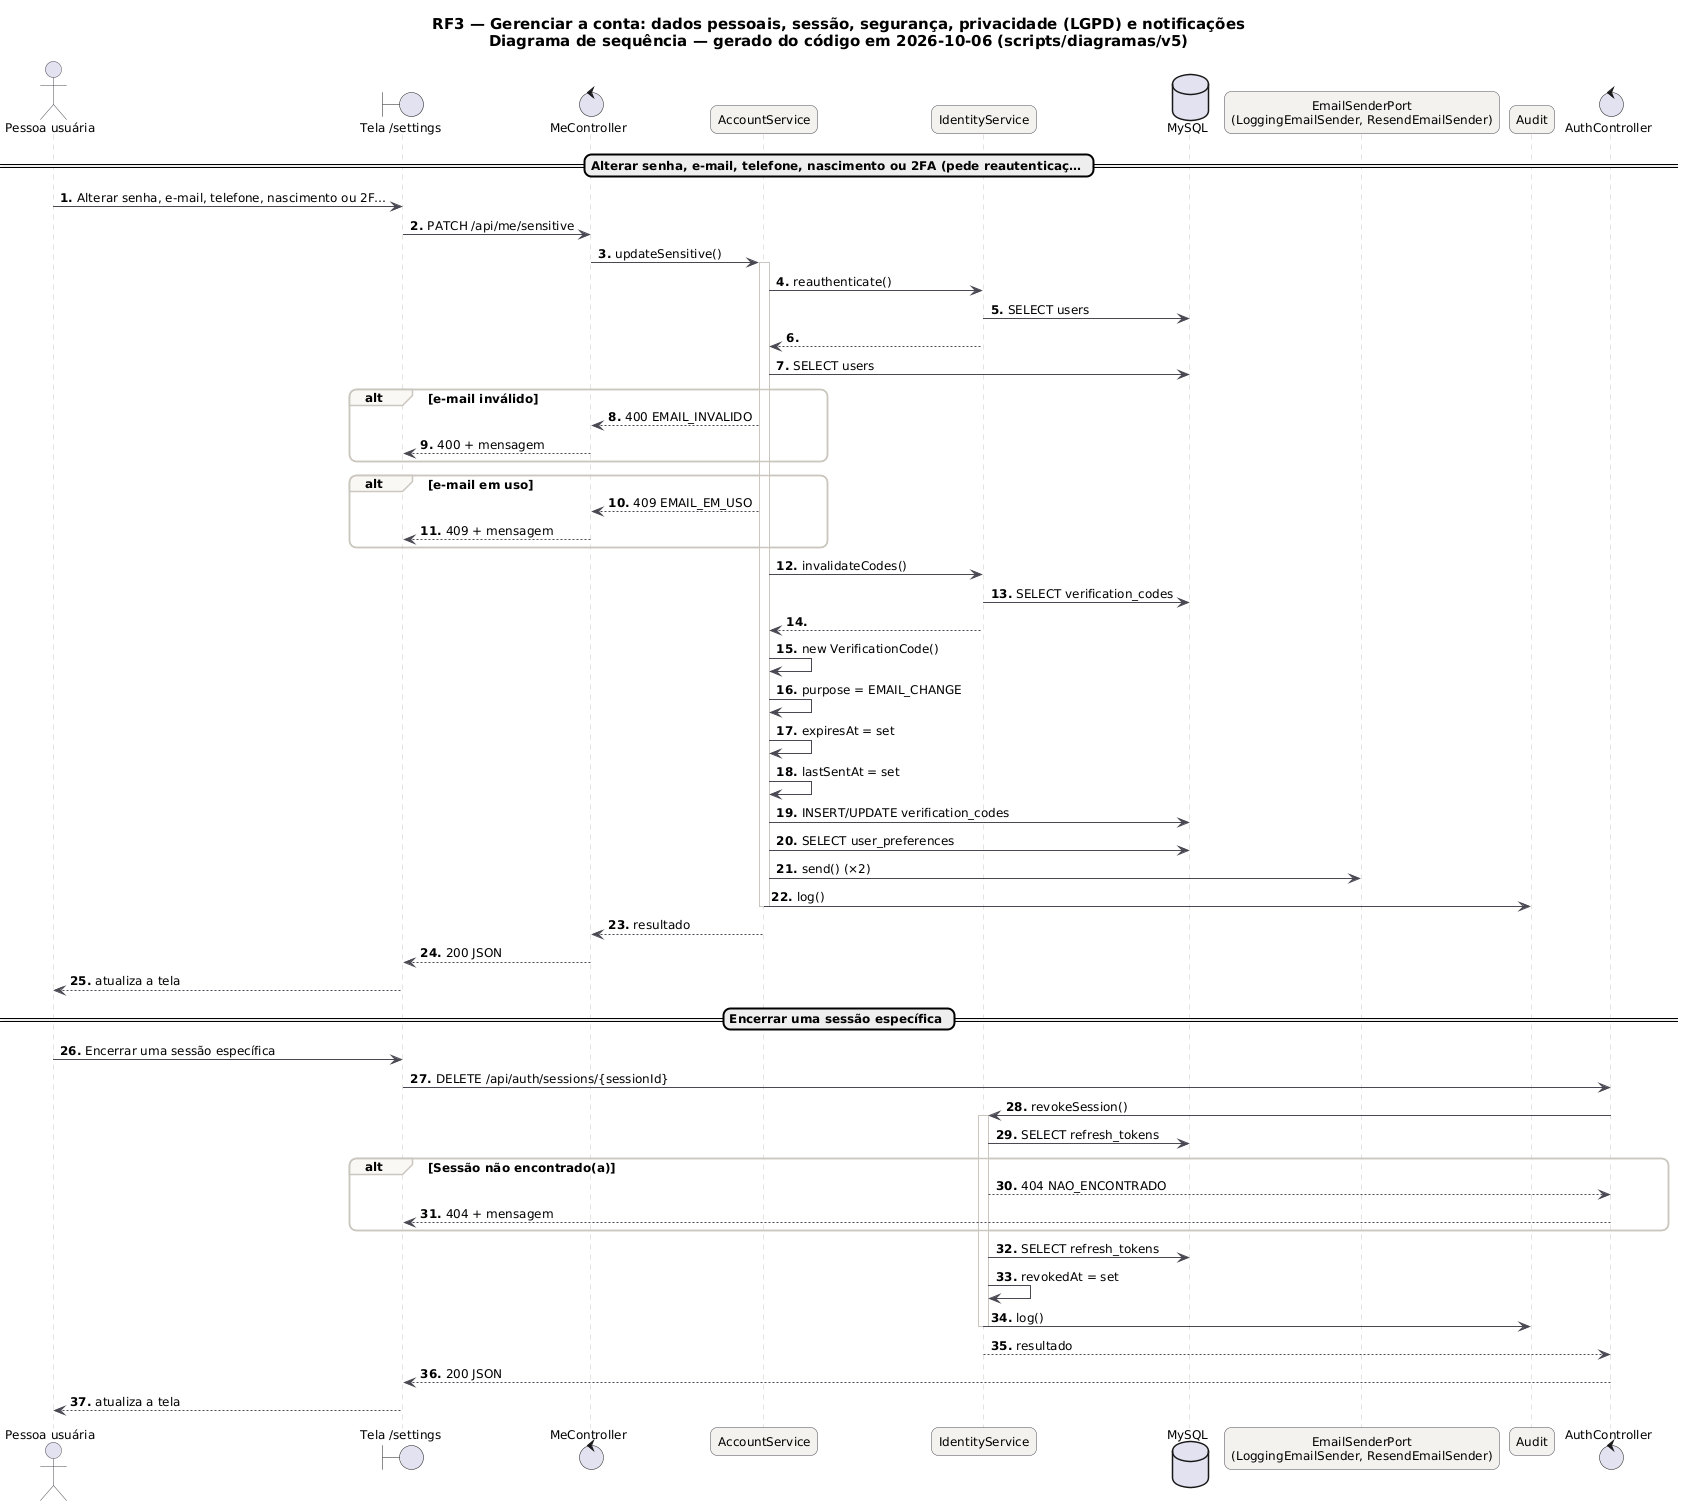

The diagram above was rendered by PlantUML. Its source (embedded in the PNG):
@startuml RF3_Sequencia
skinparam backgroundColor #FFFFFF
skinparam shadowing false
skinparam defaultFontName "DejaVu Sans"
skinparam defaultFontSize 12
skinparam titleFontSize 15
skinparam roundcorner 14
skinparam ArrowColor #52606D
skinparam note {
  BackgroundColor #FFFDEB
  BorderColor #D8CE78
  FontColor #554F24
}
skinparam sequence {
  ArrowColor #4A4852
  LifeLineBorderColor #CBC6BE
  ParticipantBackgroundColor #F4F2EF
  ParticipantBorderColor #4A4852
  ActorBorderColor #4A4852
  GroupBorderColor #CBC6BE
  GroupBackgroundColor #FAF8F5
}
autonumber "<b>0."
title RF3 — Gerenciar a conta: dados pessoais, sessão, segurança, privacidade (LGPD) e notificações\nDiagrama de sequência — gerado do código em 2026-10-06 (scripts/diagramas/v5)

actor "Pessoa usuária" as U
boundary "Tela /settings" as P
control "MeController" as MeController
participant "AccountService" as AccountService
participant "IdentityService" as IdentityService
database "MySQL" as DB_MySQL
participant "EmailSenderPort\n(LoggingEmailSender, ResendEmailSender)" as EmailSenderPort
participant "Audit" as Audit
control "AuthController" as AuthController
== Alterar senha, e-mail, telefone, nascimento ou 2FA (pede reautenticaç… ==
U -> P : Alterar senha, e-mail, telefone, nascimento ou 2F…
P -> MeController : PATCH /api/me/sensitive
MeController -> AccountService : updateSensitive()
activate AccountService
AccountService -> IdentityService : reauthenticate()
IdentityService -> DB_MySQL : SELECT users
IdentityService --> AccountService
AccountService -> DB_MySQL : SELECT users
alt e-mail inválido
AccountService --> MeController : 400 EMAIL_INVALIDO
MeController --> P : 400 + mensagem
end
alt e-mail em uso
AccountService --> MeController : 409 EMAIL_EM_USO
MeController --> P : 409 + mensagem
end
AccountService -> IdentityService : invalidateCodes()
IdentityService -> DB_MySQL : SELECT verification_codes
IdentityService --> AccountService
AccountService -> AccountService : new VerificationCode()
AccountService -> AccountService : purpose = EMAIL_CHANGE
AccountService -> AccountService : expiresAt = set
AccountService -> AccountService : lastSentAt = set
AccountService -> DB_MySQL : INSERT/UPDATE verification_codes
AccountService -> DB_MySQL : SELECT user_preferences
AccountService -> EmailSenderPort : send() (×2)
AccountService -> Audit : log()
deactivate AccountService
AccountService --> MeController : resultado
MeController --> P : 200 JSON
P --> U : atualiza a tela
== Encerrar uma sessão específica ==
U -> P : Encerrar uma sessão específica
P -> AuthController : DELETE /api/auth/sessions/{sessionId}
AuthController -> IdentityService : revokeSession()
activate IdentityService
IdentityService -> DB_MySQL : SELECT refresh_tokens
alt Sessão não encontrado(a)
IdentityService --> AuthController : 404 NAO_ENCONTRADO
AuthController --> P : 404 + mensagem
end
IdentityService -> DB_MySQL : SELECT refresh_tokens
IdentityService -> IdentityService : revokedAt = set
IdentityService -> Audit : log()
deactivate IdentityService
IdentityService --> AuthController : resultado
AuthController --> P : 200 JSON
P --> U : atualiza a tela
@enduml